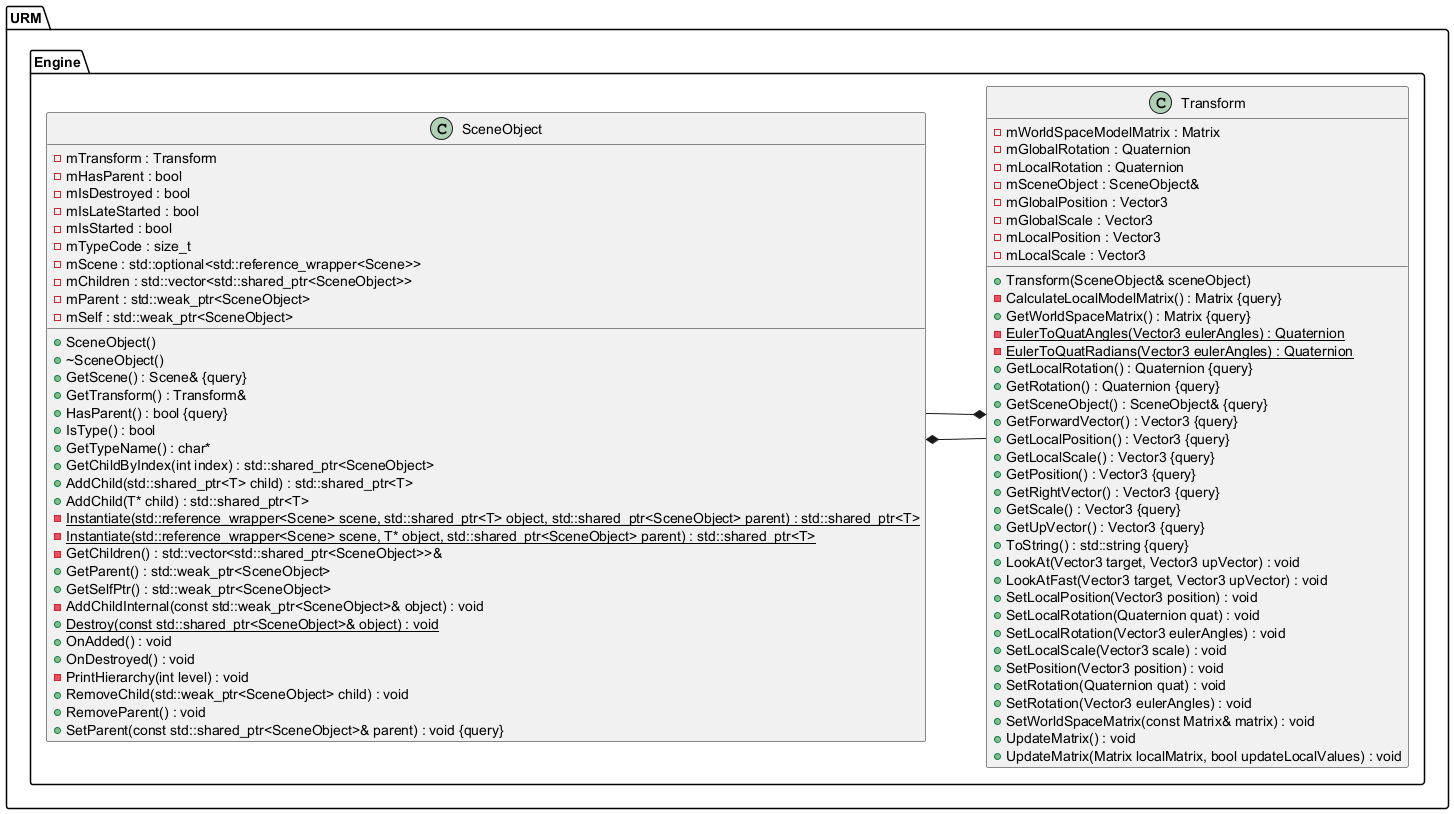

The diagram above was rendered by PlantUML. Its source (embedded in the PNG):
@startuml
left to right direction





/' Objects '/

namespace URM {
	namespace Engine {
		class SceneObject {
			+SceneObject()
			+~SceneObject()
			+GetScene() : Scene& {query}
			-mTransform : Transform
			+GetTransform() : Transform&
			+HasParent() : bool {query}
			+IsType() : bool
			-mHasParent : bool
			-mIsDestroyed : bool
			-mIsLateStarted : bool
			-mIsStarted : bool
			+GetTypeName() : char*
			-mTypeCode : size_t
			-mScene : std::optional<std::reference_wrapper<Scene>>
			+GetChildByIndex(int index) : std::shared_ptr<SceneObject>
			+AddChild(std::shared_ptr<T> child) : std::shared_ptr<T>
			+AddChild(T* child) : std::shared_ptr<T>
			-{static} Instantiate(std::reference_wrapper<Scene> scene, std::shared_ptr<T> object, std::shared_ptr<SceneObject> parent) : std::shared_ptr<T>
			-{static} Instantiate(std::reference_wrapper<Scene> scene, T* object, std::shared_ptr<SceneObject> parent) : std::shared_ptr<T>
			-mChildren : std::vector<std::shared_ptr<SceneObject>>
			-GetChildren() : std::vector<std::shared_ptr<SceneObject>>&
			+GetParent() : std::weak_ptr<SceneObject>
			+GetSelfPtr() : std::weak_ptr<SceneObject>
			-mParent : std::weak_ptr<SceneObject>
			-mSelf : std::weak_ptr<SceneObject>
			-AddChildInternal(const std::weak_ptr<SceneObject>& object) : void
			+{static} Destroy(const std::shared_ptr<SceneObject>& object) : void
			+OnAdded() : void
			+OnDestroyed() : void
			-PrintHierarchy(int level) : void
			+RemoveChild(std::weak_ptr<SceneObject> child) : void
			+RemoveParent() : void
			+SetParent(const std::shared_ptr<SceneObject>& parent) : void {query}
		}

		class Transform {
			+Transform(SceneObject& sceneObject)
			-CalculateLocalModelMatrix() : Matrix {query}
			+GetWorldSpaceMatrix() : Matrix {query}
			-mWorldSpaceModelMatrix : Matrix
			-{static} EulerToQuatAngles(Vector3 eulerAngles) : Quaternion
			-{static} EulerToQuatRadians(Vector3 eulerAngles) : Quaternion
			+GetLocalRotation() : Quaternion {query}
			+GetRotation() : Quaternion {query}
			-mGlobalRotation : Quaternion
			-mLocalRotation : Quaternion
			+GetSceneObject() : SceneObject& {query}
			-mSceneObject : SceneObject&
			+GetForwardVector() : Vector3 {query}
			+GetLocalPosition() : Vector3 {query}
			+GetLocalScale() : Vector3 {query}
			+GetPosition() : Vector3 {query}
			+GetRightVector() : Vector3 {query}
			+GetScale() : Vector3 {query}
			+GetUpVector() : Vector3 {query}
			-mGlobalPosition : Vector3
			-mGlobalScale : Vector3
			-mLocalPosition : Vector3
			-mLocalScale : Vector3
			+ToString() : std::string {query}
			+LookAt(Vector3 target, Vector3 upVector) : void
			+LookAtFast(Vector3 target, Vector3 upVector) : void
			+SetLocalPosition(Vector3 position) : void
			+SetLocalRotation(Quaternion quat) : void
			+SetLocalRotation(Vector3 eulerAngles) : void
			+SetLocalScale(Vector3 scale) : void
			+SetPosition(Vector3 position) : void
			+SetRotation(Quaternion quat) : void
			+SetRotation(Vector3 eulerAngles) : void
			+SetWorldSpaceMatrix(const Matrix& matrix) : void
			+UpdateMatrix() : void
			+UpdateMatrix(Matrix localMatrix, bool updateLocalValues) : void
		}
	}
}





/' Inheritance relationships '/




/' Aggregation relationships '/



URM.Engine.SceneObject *-- URM.Engine.Transform


URM.Engine.Transform *-- URM.Engine.SceneObject






/' Nested objects '/



@enduml